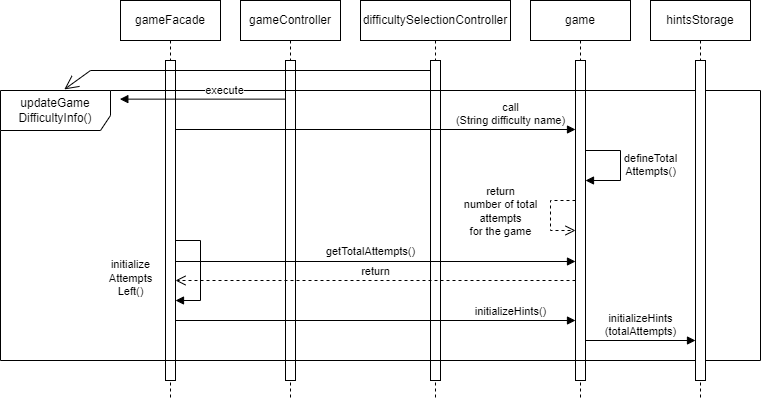

The diagram above was exported from draw.io. Its source (the exported page's mxGraphModel, read from the mxfile embedded in the PNG):
<mxGraphModel dx="989" dy="577" grid="1" gridSize="10" guides="1" tooltips="1" connect="1" arrows="1" fold="1" page="1" pageScale="1" pageWidth="850" pageHeight="1100" math="0" shadow="0">
  <root>
    <mxCell id="0" />
    <mxCell id="1" parent="0" />
    <mxCell id="PX8cOQY9Uur4u0JPprsn-1" value="gameController" style="shape=umlLifeline;perimeter=lifelinePerimeter;whiteSpace=wrap;html=1;container=1;dropTarget=0;collapsible=0;recursiveResize=0;outlineConnect=0;portConstraint=eastwest;newEdgeStyle={&quot;curved&quot;:0,&quot;rounded&quot;:0};" vertex="1" parent="1">
      <mxGeometry x="280" y="40" width="100" height="400" as="geometry" />
    </mxCell>
    <mxCell id="PX8cOQY9Uur4u0JPprsn-2" value="" style="html=1;points=[[0,0,0,0,5],[0,1,0,0,-5],[1,0,0,0,5],[1,1,0,0,-5]];perimeter=orthogonalPerimeter;outlineConnect=0;targetShapes=umlLifeline;portConstraint=eastwest;newEdgeStyle={&quot;curved&quot;:0,&quot;rounded&quot;:0};" vertex="1" parent="PX8cOQY9Uur4u0JPprsn-1">
      <mxGeometry x="45" y="60" width="10" height="320" as="geometry" />
    </mxCell>
    <mxCell id="PX8cOQY9Uur4u0JPprsn-4" value="difficultySelectionController" style="shape=umlLifeline;perimeter=lifelinePerimeter;whiteSpace=wrap;html=1;container=1;dropTarget=0;collapsible=0;recursiveResize=0;outlineConnect=0;portConstraint=eastwest;newEdgeStyle={&quot;curved&quot;:0,&quot;rounded&quot;:0};" vertex="1" parent="1">
      <mxGeometry x="400" y="40" width="150" height="400" as="geometry" />
    </mxCell>
    <mxCell id="PX8cOQY9Uur4u0JPprsn-5" value="" style="html=1;points=[[0,0,0,0,5],[0,1,0,0,-5],[1,0,0,0,5],[1,1,0,0,-5]];perimeter=orthogonalPerimeter;outlineConnect=0;targetShapes=umlLifeline;portConstraint=eastwest;newEdgeStyle={&quot;curved&quot;:0,&quot;rounded&quot;:0};" vertex="1" parent="PX8cOQY9Uur4u0JPprsn-4">
      <mxGeometry x="70" y="60" width="10" height="320" as="geometry" />
    </mxCell>
    <mxCell id="PX8cOQY9Uur4u0JPprsn-6" value="game" style="shape=umlLifeline;perimeter=lifelinePerimeter;whiteSpace=wrap;html=1;container=1;dropTarget=0;collapsible=0;recursiveResize=0;outlineConnect=0;portConstraint=eastwest;newEdgeStyle={&quot;curved&quot;:0,&quot;rounded&quot;:0};" vertex="1" parent="1">
      <mxGeometry x="570" y="40" width="100" height="400" as="geometry" />
    </mxCell>
    <mxCell id="PX8cOQY9Uur4u0JPprsn-7" value="" style="html=1;points=[[0,0,0,0,5],[0,1,0,0,-5],[1,0,0,0,5],[1,1,0,0,-5]];perimeter=orthogonalPerimeter;outlineConnect=0;targetShapes=umlLifeline;portConstraint=eastwest;newEdgeStyle={&quot;curved&quot;:0,&quot;rounded&quot;:0};" vertex="1" parent="PX8cOQY9Uur4u0JPprsn-6">
      <mxGeometry x="45" y="60" width="10" height="320" as="geometry" />
    </mxCell>
    <mxCell id="_ELK69IJjXdZk0bKn6Rj-6" value="defineTotal&lt;br&gt;Attempts()" style="html=1;verticalAlign=bottom;endArrow=block;curved=0;rounded=0;" edge="1" parent="PX8cOQY9Uur4u0JPprsn-6" source="PX8cOQY9Uur4u0JPprsn-7" target="PX8cOQY9Uur4u0JPprsn-7">
      <mxGeometry x="0.3" y="-30" width="80" relative="1" as="geometry">
        <mxPoint x="-130" y="180" as="sourcePoint" />
        <mxPoint x="-50" y="180" as="targetPoint" />
        <Array as="points">
          <mxPoint x="90" y="150" />
          <mxPoint x="90" y="180" />
        </Array>
        <mxPoint x="30" y="30" as="offset" />
      </mxGeometry>
    </mxCell>
    <mxCell id="_ELK69IJjXdZk0bKn6Rj-7" value="return&lt;br&gt;number of total&lt;br&gt;attempts &lt;br&gt;for the game" style="html=1;verticalAlign=bottom;endArrow=open;dashed=1;endSize=8;curved=0;rounded=0;" edge="1" parent="PX8cOQY9Uur4u0JPprsn-6">
      <mxGeometry x="0.375" y="-51" relative="1" as="geometry">
        <mxPoint x="45" y="200" as="sourcePoint" />
        <mxPoint x="45" y="230" as="targetPoint" />
        <Array as="points">
          <mxPoint x="20" y="200" />
          <mxPoint x="20" y="230" />
        </Array>
        <mxPoint x="-50" y="-41" as="offset" />
      </mxGeometry>
    </mxCell>
    <mxCell id="_ELK69IJjXdZk0bKn6Rj-1" value="gameFacade" style="shape=umlLifeline;perimeter=lifelinePerimeter;whiteSpace=wrap;html=1;container=1;dropTarget=0;collapsible=0;recursiveResize=0;outlineConnect=0;portConstraint=eastwest;newEdgeStyle={&quot;curved&quot;:0,&quot;rounded&quot;:0};" vertex="1" parent="1">
      <mxGeometry x="160" y="40" width="100" height="400" as="geometry" />
    </mxCell>
    <mxCell id="_ELK69IJjXdZk0bKn6Rj-2" value="" style="html=1;points=[[0,0,0,0,5],[0,1,0,0,-5],[1,0,0,0,5],[1,1,0,0,-5]];perimeter=orthogonalPerimeter;outlineConnect=0;targetShapes=umlLifeline;portConstraint=eastwest;newEdgeStyle={&quot;curved&quot;:0,&quot;rounded&quot;:0};" vertex="1" parent="_ELK69IJjXdZk0bKn6Rj-1">
      <mxGeometry x="45" y="60" width="10" height="320" as="geometry" />
    </mxCell>
    <mxCell id="_ELK69IJjXdZk0bKn6Rj-8" value="initialize&lt;br&gt;Attempts&lt;br&gt;Left()" style="html=1;verticalAlign=bottom;endArrow=block;curved=0;rounded=0;" edge="1" parent="_ELK69IJjXdZk0bKn6Rj-1" source="_ELK69IJjXdZk0bKn6Rj-2" target="_ELK69IJjXdZk0bKn6Rj-2">
      <mxGeometry x="1" y="45" width="80" relative="1" as="geometry">
        <mxPoint x="210" y="320" as="sourcePoint" />
        <mxPoint x="290" y="320" as="targetPoint" />
        <Array as="points">
          <mxPoint x="80" y="240" />
          <mxPoint x="80" y="300" />
        </Array>
        <mxPoint x="-45" y="-45" as="offset" />
      </mxGeometry>
    </mxCell>
    <mxCell id="_ELK69IJjXdZk0bKn6Rj-3" value="updateGame&lt;br&gt;DifficultyInfo()" style="shape=umlFrame;whiteSpace=wrap;html=1;pointerEvents=0;width=110;height=40;" vertex="1" parent="1">
      <mxGeometry x="40" y="130" width="760" height="270" as="geometry" />
    </mxCell>
    <mxCell id="_ELK69IJjXdZk0bKn6Rj-4" value="" style="endArrow=open;endFill=1;endSize=12;html=1;rounded=0;entryX=0.084;entryY=-0.004;entryDx=0;entryDy=0;entryPerimeter=0;" edge="1" parent="1" source="PX8cOQY9Uur4u0JPprsn-5" target="_ELK69IJjXdZk0bKn6Rj-3">
      <mxGeometry width="160" relative="1" as="geometry">
        <mxPoint x="300" y="230" as="sourcePoint" />
        <mxPoint x="100" y="110" as="targetPoint" />
        <Array as="points">
          <mxPoint x="130" y="110" />
        </Array>
      </mxGeometry>
    </mxCell>
    <mxCell id="_ELK69IJjXdZk0bKn6Rj-5" value="call&lt;br&gt;(String difficulty name)" style="html=1;verticalAlign=bottom;endArrow=block;curved=0;rounded=0;" edge="1" parent="1">
      <mxGeometry x="0.675" width="80" relative="1" as="geometry">
        <mxPoint x="215" y="169.0000000000001" as="sourcePoint" />
        <mxPoint x="614.9999999999998" y="169.0000000000001" as="targetPoint" />
        <mxPoint as="offset" />
      </mxGeometry>
    </mxCell>
    <mxCell id="_ELK69IJjXdZk0bKn6Rj-9" value="getTotalAttempts()" style="html=1;verticalAlign=bottom;endArrow=block;curved=0;rounded=0;" edge="1" parent="1">
      <mxGeometry x="-0.025" y="1" width="80" relative="1" as="geometry">
        <mxPoint x="215" y="301" as="sourcePoint" />
        <mxPoint x="615" y="301" as="targetPoint" />
        <mxPoint as="offset" />
      </mxGeometry>
    </mxCell>
    <mxCell id="_ELK69IJjXdZk0bKn6Rj-10" value="return" style="html=1;verticalAlign=bottom;endArrow=open;dashed=1;endSize=8;curved=0;rounded=0;" edge="1" parent="1">
      <mxGeometry relative="1" as="geometry">
        <mxPoint x="615" y="320" as="sourcePoint" />
        <mxPoint x="215" y="320" as="targetPoint" />
      </mxGeometry>
    </mxCell>
    <mxCell id="_ELK69IJjXdZk0bKn6Rj-11" value="initializeHints()" style="html=1;verticalAlign=bottom;endArrow=block;curved=0;rounded=0;" edge="1" parent="1">
      <mxGeometry x="0.675" width="80" relative="1" as="geometry">
        <mxPoint x="215" y="360" as="sourcePoint" />
        <mxPoint x="615" y="360" as="targetPoint" />
        <mxPoint as="offset" />
      </mxGeometry>
    </mxCell>
    <mxCell id="_ELK69IJjXdZk0bKn6Rj-12" value="execute" style="html=1;verticalAlign=bottom;endArrow=block;curved=0;rounded=0;entryX=0.157;entryY=0.032;entryDx=0;entryDy=0;entryPerimeter=0;" edge="1" parent="1" source="PX8cOQY9Uur4u0JPprsn-2" target="_ELK69IJjXdZk0bKn6Rj-3">
      <mxGeometry x="-0.2576" width="80" relative="1" as="geometry">
        <mxPoint x="310" y="210" as="sourcePoint" />
        <mxPoint x="390" y="210" as="targetPoint" />
        <mxPoint as="offset" />
      </mxGeometry>
    </mxCell>
    <mxCell id="_ELK69IJjXdZk0bKn6Rj-17" value="hintsStorage" style="shape=umlLifeline;perimeter=lifelinePerimeter;whiteSpace=wrap;html=1;container=1;dropTarget=0;collapsible=0;recursiveResize=0;outlineConnect=0;portConstraint=eastwest;newEdgeStyle={&quot;curved&quot;:0,&quot;rounded&quot;:0};" vertex="1" parent="1">
      <mxGeometry x="690" y="40" width="100" height="400" as="geometry" />
    </mxCell>
    <mxCell id="_ELK69IJjXdZk0bKn6Rj-18" value="" style="html=1;points=[[0,0,0,0,5],[0,1,0,0,-5],[1,0,0,0,5],[1,1,0,0,-5]];perimeter=orthogonalPerimeter;outlineConnect=0;targetShapes=umlLifeline;portConstraint=eastwest;newEdgeStyle={&quot;curved&quot;:0,&quot;rounded&quot;:0};" vertex="1" parent="_ELK69IJjXdZk0bKn6Rj-17">
      <mxGeometry x="45" y="60" width="10" height="320" as="geometry" />
    </mxCell>
    <mxCell id="_ELK69IJjXdZk0bKn6Rj-19" value="initializeHints&lt;br&gt;(totalAttempts)" style="html=1;verticalAlign=bottom;endArrow=block;curved=0;rounded=0;" edge="1" parent="1" target="_ELK69IJjXdZk0bKn6Rj-18">
      <mxGeometry width="80" relative="1" as="geometry">
        <mxPoint x="625" y="380" as="sourcePoint" />
        <mxPoint x="739.5" y="380" as="targetPoint" />
      </mxGeometry>
    </mxCell>
  </root>
</mxGraphModel>